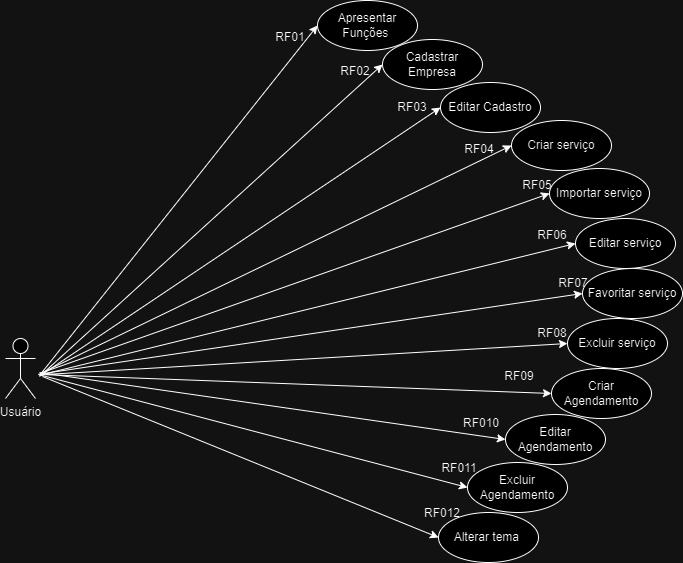

The diagram above was exported from draw.io. Its source (the exported page's mxGraphModel, read from the mxfile embedded in the PNG):
<mxGraphModel dx="1834" dy="1590" grid="0" gridSize="10" guides="1" tooltips="1" connect="1" arrows="1" fold="1" page="0" pageScale="1" pageWidth="827" pageHeight="1169" math="0" shadow="0">
  <root>
    <mxCell id="0" />
    <mxCell id="1" parent="0" />
    <mxCell id="X-8oT_EaOfEYxMCCgVK4-10" value="Apresentar Funções&amp;nbsp;" style="ellipse;whiteSpace=wrap;html=1;" parent="1" vertex="1">
      <mxGeometry x="234" y="-420" width="100" height="50" as="geometry" />
    </mxCell>
    <mxCell id="X-8oT_EaOfEYxMCCgVK4-11" value="" style="endArrow=classic;html=1;rounded=0;entryX=0;entryY=0.5;entryDx=0;entryDy=0;" parent="1" target="X-8oT_EaOfEYxMCCgVK4-10" edge="1">
      <mxGeometry width="50" height="50" relative="1" as="geometry">
        <mxPoint x="-44" y="-45" as="sourcePoint" />
        <mxPoint x="450" y="400" as="targetPoint" />
      </mxGeometry>
    </mxCell>
    <mxCell id="X-8oT_EaOfEYxMCCgVK4-13" value="Cadastrar Empresa" style="ellipse;whiteSpace=wrap;html=1;" parent="1" vertex="1">
      <mxGeometry x="299" y="-381" width="100" height="50" as="geometry" />
    </mxCell>
    <mxCell id="X-8oT_EaOfEYxMCCgVK4-14" value="" style="endArrow=classic;html=1;rounded=0;entryX=0;entryY=0.5;entryDx=0;entryDy=0;" parent="1" target="X-8oT_EaOfEYxMCCgVK4-13" edge="1">
      <mxGeometry width="50" height="50" relative="1" as="geometry">
        <mxPoint x="-44" y="-44" as="sourcePoint" />
        <mxPoint x="425" y="298" as="targetPoint" />
      </mxGeometry>
    </mxCell>
    <mxCell id="X-8oT_EaOfEYxMCCgVK4-16" value="Editar Cadastro" style="ellipse;whiteSpace=wrap;html=1;" parent="1" vertex="1">
      <mxGeometry x="357" y="-338" width="100" height="50" as="geometry" />
    </mxCell>
    <mxCell id="X-8oT_EaOfEYxMCCgVK4-17" value="" style="endArrow=classic;html=1;rounded=0;entryX=0;entryY=0.5;entryDx=0;entryDy=0;" parent="1" target="X-8oT_EaOfEYxMCCgVK4-16" edge="1">
      <mxGeometry width="50" height="50" relative="1" as="geometry">
        <mxPoint x="-43" y="-45" as="sourcePoint" />
        <mxPoint x="450" y="400" as="targetPoint" />
      </mxGeometry>
    </mxCell>
    <mxCell id="thHWZOwGOMPes-7jVhVP-2" value="RF01" style="text;html=1;strokeColor=none;fillColor=none;align=center;verticalAlign=middle;whiteSpace=wrap;rounded=0;rotation=0;" parent="1" vertex="1">
      <mxGeometry x="177" y="-398" width="60" height="30" as="geometry" />
    </mxCell>
    <mxCell id="thHWZOwGOMPes-7jVhVP-4" value="RF02" style="text;html=1;strokeColor=none;fillColor=none;align=center;verticalAlign=middle;whiteSpace=wrap;rounded=0;" parent="1" vertex="1">
      <mxGeometry x="242" y="-364" width="60" height="30" as="geometry" />
    </mxCell>
    <mxCell id="thHWZOwGOMPes-7jVhVP-5" value="RF03" style="text;html=1;strokeColor=none;fillColor=none;align=center;verticalAlign=middle;whiteSpace=wrap;rounded=0;" parent="1" vertex="1">
      <mxGeometry x="299" y="-328" width="60" height="30" as="geometry" />
    </mxCell>
    <mxCell id="thHWZOwGOMPes-7jVhVP-6" value="Importar serviço" style="ellipse;whiteSpace=wrap;html=1;" parent="1" vertex="1">
      <mxGeometry x="466" y="-252" width="100" height="50" as="geometry" />
    </mxCell>
    <mxCell id="thHWZOwGOMPes-7jVhVP-7" value="" style="endArrow=classic;html=1;rounded=0;entryX=0;entryY=0.5;entryDx=0;entryDy=0;" parent="1" target="thHWZOwGOMPes-7jVhVP-6" edge="1">
      <mxGeometry width="50" height="50" relative="1" as="geometry">
        <mxPoint x="-41" y="-48" as="sourcePoint" />
        <mxPoint x="331" y="350" as="targetPoint" />
        <Array as="points" />
      </mxGeometry>
    </mxCell>
    <mxCell id="thHWZOwGOMPes-7jVhVP-9" value="Criar serviço" style="ellipse;whiteSpace=wrap;html=1;" parent="1" vertex="1">
      <mxGeometry x="428" y="-300" width="100" height="50" as="geometry" />
    </mxCell>
    <mxCell id="thHWZOwGOMPes-7jVhVP-10" value="Favoritar serviço" style="ellipse;whiteSpace=wrap;html=1;" parent="1" vertex="1">
      <mxGeometry x="499" y="-152" width="100" height="50" as="geometry" />
    </mxCell>
    <mxCell id="thHWZOwGOMPes-7jVhVP-12" value="" style="endArrow=classic;html=1;rounded=0;entryX=0;entryY=0.5;entryDx=0;entryDy=0;" parent="1" target="thHWZOwGOMPes-7jVhVP-10" edge="1">
      <mxGeometry width="50" height="50" relative="1" as="geometry">
        <mxPoint x="-40" y="-47" as="sourcePoint" />
        <mxPoint x="420" y="549" as="targetPoint" />
      </mxGeometry>
    </mxCell>
    <mxCell id="thHWZOwGOMPes-7jVhVP-13" value="" style="endArrow=classic;html=1;rounded=0;entryX=0;entryY=0.5;entryDx=0;entryDy=0;" parent="1" target="thHWZOwGOMPes-7jVhVP-28" edge="1">
      <mxGeometry width="50" height="50" relative="1" as="geometry">
        <mxPoint x="-43" y="-46" as="sourcePoint" />
        <mxPoint x="493" y="410" as="targetPoint" />
      </mxGeometry>
    </mxCell>
    <mxCell id="thHWZOwGOMPes-7jVhVP-15" value="RF010" style="text;html=1;strokeColor=none;fillColor=none;align=center;verticalAlign=middle;whiteSpace=wrap;rounded=0;" parent="1" vertex="1">
      <mxGeometry x="368" y="-12" width="60" height="30" as="geometry" />
    </mxCell>
    <mxCell id="thHWZOwGOMPes-7jVhVP-16" value="RF07" style="text;html=1;strokeColor=none;fillColor=none;align=center;verticalAlign=middle;whiteSpace=wrap;rounded=0;" parent="1" vertex="1">
      <mxGeometry x="460" y="-152" width="60" height="30" as="geometry" />
    </mxCell>
    <mxCell id="thHWZOwGOMPes-7jVhVP-17" value="Editar Agendamento" style="ellipse;whiteSpace=wrap;html=1;" parent="1" vertex="1">
      <mxGeometry x="422" y="-6" width="100" height="50" as="geometry" />
    </mxCell>
    <mxCell id="thHWZOwGOMPes-7jVhVP-18" value="Excluir Agendamento" style="ellipse;whiteSpace=wrap;html=1;" parent="1" vertex="1">
      <mxGeometry x="384" y="42" width="100" height="50" as="geometry" />
    </mxCell>
    <mxCell id="thHWZOwGOMPes-7jVhVP-19" value="" style="endArrow=classic;html=1;rounded=0;entryX=0;entryY=0.5;entryDx=0;entryDy=0;" parent="1" target="thHWZOwGOMPes-7jVhVP-18" edge="1">
      <mxGeometry width="50" height="50" relative="1" as="geometry">
        <mxPoint x="-45" y="-46" as="sourcePoint" />
        <mxPoint x="346" y="551" as="targetPoint" />
      </mxGeometry>
    </mxCell>
    <mxCell id="thHWZOwGOMPes-7jVhVP-20" value="" style="endArrow=classic;html=1;rounded=0;entryX=0;entryY=0.5;entryDx=0;entryDy=0;" parent="1" target="thHWZOwGOMPes-7jVhVP-17" edge="1">
      <mxGeometry width="50" height="50" relative="1" as="geometry">
        <mxPoint x="-44" y="-48" as="sourcePoint" />
        <mxPoint x="516" y="524" as="targetPoint" />
      </mxGeometry>
    </mxCell>
    <mxCell id="thHWZOwGOMPes-7jVhVP-21" style="edgeStyle=orthogonalEdgeStyle;rounded=0;orthogonalLoop=1;jettySize=auto;html=1;exitX=0.5;exitY=1;exitDx=0;exitDy=0;" parent="1" source="thHWZOwGOMPes-7jVhVP-17" target="thHWZOwGOMPes-7jVhVP-17" edge="1">
      <mxGeometry relative="1" as="geometry" />
    </mxCell>
    <mxCell id="thHWZOwGOMPes-7jVhVP-23" value="RF05" style="text;html=1;strokeColor=none;fillColor=none;align=center;verticalAlign=middle;whiteSpace=wrap;rounded=0;" parent="1" vertex="1">
      <mxGeometry x="424" y="-250" width="60" height="30" as="geometry" />
    </mxCell>
    <mxCell id="thHWZOwGOMPes-7jVhVP-24" value="RF09" style="text;html=1;strokeColor=none;fillColor=none;align=center;verticalAlign=middle;whiteSpace=wrap;rounded=0;" parent="1" vertex="1">
      <mxGeometry x="406" y="-59" width="60" height="30" as="geometry" />
    </mxCell>
    <mxCell id="thHWZOwGOMPes-7jVhVP-25" value="RF06" style="text;html=1;strokeColor=none;fillColor=none;align=center;verticalAlign=middle;whiteSpace=wrap;rounded=0;" parent="1" vertex="1">
      <mxGeometry x="439" y="-200" width="60" height="30" as="geometry" />
    </mxCell>
    <mxCell id="thHWZOwGOMPes-7jVhVP-28" value="Criar Agendamento" style="ellipse;whiteSpace=wrap;html=1;" parent="1" vertex="1">
      <mxGeometry x="468" y="-52" width="100" height="50" as="geometry" />
    </mxCell>
    <mxCell id="thHWZOwGOMPes-7jVhVP-30" value="" style="endArrow=classic;html=1;rounded=0;entryX=0;entryY=0.5;entryDx=0;entryDy=0;" parent="1" target="thHWZOwGOMPes-7jVhVP-9" edge="1">
      <mxGeometry width="50" height="50" relative="1" as="geometry">
        <mxPoint x="-45" y="-46" as="sourcePoint" />
        <mxPoint x="573" y="385" as="targetPoint" />
      </mxGeometry>
    </mxCell>
    <mxCell id="thHWZOwGOMPes-7jVhVP-32" value="Editar serviço" style="ellipse;whiteSpace=wrap;html=1;" parent="1" vertex="1">
      <mxGeometry x="492" y="-202" width="100" height="50" as="geometry" />
    </mxCell>
    <mxCell id="thHWZOwGOMPes-7jVhVP-34" value="RF04" style="text;html=1;strokeColor=none;fillColor=none;align=center;verticalAlign=middle;whiteSpace=wrap;rounded=0;" parent="1" vertex="1">
      <mxGeometry x="366" y="-286" width="60" height="30" as="geometry" />
    </mxCell>
    <mxCell id="thHWZOwGOMPes-7jVhVP-35" value="" style="endArrow=classic;html=1;rounded=0;entryX=0;entryY=0.5;entryDx=0;entryDy=0;" parent="1" target="thHWZOwGOMPes-7jVhVP-32" edge="1">
      <mxGeometry width="50" height="50" relative="1" as="geometry">
        <mxPoint x="-41" y="-46" as="sourcePoint" />
        <mxPoint x="493" y="410" as="targetPoint" />
      </mxGeometry>
    </mxCell>
    <mxCell id="thHWZOwGOMPes-7jVhVP-36" value="RF08" style="text;html=1;strokeColor=none;fillColor=none;align=center;verticalAlign=middle;whiteSpace=wrap;rounded=0;" parent="1" vertex="1">
      <mxGeometry x="439" y="-102" width="60" height="30" as="geometry" />
    </mxCell>
    <mxCell id="E0utYyf1R4njcpcIg9Xy-2" value="RF011" style="text;html=1;strokeColor=none;fillColor=none;align=center;verticalAlign=middle;whiteSpace=wrap;rounded=0;rotation=0;" parent="1" vertex="1">
      <mxGeometry x="346" y="33" width="60" height="30" as="geometry" />
    </mxCell>
    <mxCell id="E0utYyf1R4njcpcIg9Xy-3" value="RF012" style="text;html=1;strokeColor=none;fillColor=none;align=center;verticalAlign=middle;whiteSpace=wrap;rounded=0;" parent="1" vertex="1">
      <mxGeometry x="329" y="78" width="60" height="30" as="geometry" />
    </mxCell>
    <mxCell id="E0utYyf1R4njcpcIg9Xy-7" value="Alterar tema&amp;nbsp;" style="ellipse;whiteSpace=wrap;html=1;" parent="1" vertex="1">
      <mxGeometry x="355" y="92" width="100" height="50" as="geometry" />
    </mxCell>
    <mxCell id="E0utYyf1R4njcpcIg9Xy-8" value="" style="endArrow=classic;html=1;rounded=0;entryX=0;entryY=0.5;entryDx=0;entryDy=0;" parent="1" target="E0utYyf1R4njcpcIg9Xy-7" edge="1">
      <mxGeometry width="50" height="50" relative="1" as="geometry">
        <mxPoint x="-41" y="-44" as="sourcePoint" />
        <mxPoint x="437" y="381" as="targetPoint" />
      </mxGeometry>
    </mxCell>
    <mxCell id="E0utYyf1R4njcpcIg9Xy-13" value="Usuário" style="shape=umlActor;verticalLabelPosition=bottom;verticalAlign=top;html=1;outlineConnect=0;" parent="1" vertex="1">
      <mxGeometry x="-78" y="-82" width="30" height="60" as="geometry" />
    </mxCell>
    <mxCell id="E0utYyf1R4njcpcIg9Xy-22" value="Excluir serviço" style="ellipse;whiteSpace=wrap;html=1;" parent="1" vertex="1">
      <mxGeometry x="484" y="-102" width="100" height="50" as="geometry" />
    </mxCell>
    <mxCell id="E0utYyf1R4njcpcIg9Xy-23" value="" style="endArrow=classic;html=1;rounded=0;entryX=0;entryY=0.5;entryDx=0;entryDy=0;" parent="1" target="E0utYyf1R4njcpcIg9Xy-22" edge="1">
      <mxGeometry width="50" height="50" relative="1" as="geometry">
        <mxPoint x="-38" y="-46" as="sourcePoint" />
        <mxPoint x="568" y="-113" as="targetPoint" />
      </mxGeometry>
    </mxCell>
    <mxCell id="nUZktqDzRrKbtXMQFBow-1" style="edgeStyle=orthogonalEdgeStyle;rounded=0;orthogonalLoop=1;jettySize=auto;html=1;exitX=0.5;exitY=1;exitDx=0;exitDy=0;" edge="1" parent="1" source="thHWZOwGOMPes-7jVhVP-24" target="thHWZOwGOMPes-7jVhVP-24">
      <mxGeometry relative="1" as="geometry" />
    </mxCell>
  </root>
</mxGraphModel>